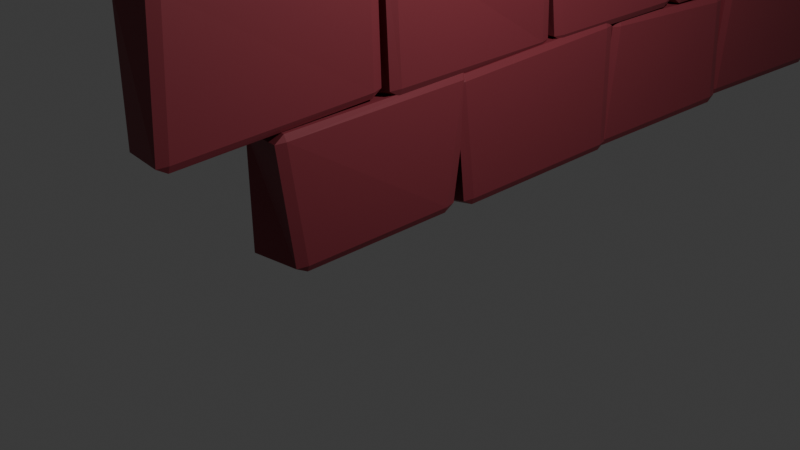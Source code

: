 # Source: wall.blend  (saved by Blender 4.2.66; exported with 4.5.12 LTS)
import bpy
from mathutils import Matrix  # noqa: F401  (used for matrix-valued properties, if any)

bpy.ops.wm.read_factory_settings(use_empty=True)
scene = bpy.context.scene
scene.name = 'Scene'

# ---- collections
col_collection = bpy.data.collections.new('Collection'); scene.collection.children.link(col_collection)

# ---- materials (node trees are filled in below, after node groups)
mat_material = bpy.data.materials.new('Material')
mat_material.alpha_threshold = 0.0
mat_material.use_transparent_shadow = False
mat_material.roughness = 0.5
mat_material.line_color = (0.0, 0.0, 0.0, 1.0)

# ---- material node trees
mat_material.use_nodes = True; mat_material.node_tree.nodes.clear()
_N = mat_material.node_tree.nodes; _L = mat_material.node_tree.links
n0 = _N.new('ShaderNodeOutputMaterial'); n0.name = 'Material Output'; n0.location = (300, 300)
n1 = _N.new('ShaderNodeBsdfPrincipled'); n1.name = 'Principled BSDF'; n1.location = (10, 300)
n1.inputs[0].default_value = (0.2301, 0.03402, 0.04785, 1.0)
n1.inputs[3].default_value = 1.45
_L.new(n1.outputs[0], n0.inputs[0])
n0.is_active_output = True

# ---- world
world_world = bpy.data.worlds.new('World'); scene.world = world_world
world_world.use_nodes = True; world_world.node_tree.nodes.clear()
_N = world_world.node_tree.nodes; _L = world_world.node_tree.links
n0 = _N.new('ShaderNodeOutputWorld'); n0.name = 'World Output'; n0.location = (300, 300)
n1 = _N.new('ShaderNodeBackground'); n1.name = 'Background'; n1.location = (10, 300)
n1.inputs[0].default_value = (0.05088, 0.05088, 0.05088, 1.0)
_L.new(n1.outputs[0], n0.inputs[0])
n0.is_active_output = True
world_world.color = (0.05088, 0.05088, 0.05088)
world_world.sun_shadow_jitter_overblur = 0.0

# ---- cameras
cam_camera = bpy.data.cameras.new('Camera')
cam_camera.clip_end = 100.0
cam_camera.ortho_scale = 7.314

# ---- lights
light_light = bpy.data.lights.new('Light', 'POINT')
light_light.energy = 1000.0
light_light.shadow_soft_size = 0.1

# ---- meshes
me_cube = bpy.data.meshes.new('Cube')
me_cube.from_pydata([(1.024, 2.025, 1.017), (1.038, 1.84, -0.9731), (1.094, -0.08734, 0.9637), (0.9101, 0.1255, -1.016), (-1.101, 2.087, 0.9297), (-1.1, 1.956, -0.8928), (-1.076, 0.0294, 0.8806), (-1.017, 0.02165, -0.998), (1.03, 3.974, 1.104), (0.9981, 4.037, -1.015), (1.045, 1.83, 0.9763), (1.013, 2.003, -1.021), (-1.003, 4.01, 0.9965), (-0.9779, 3.986, -0.9982), (-1.03, 2.078, 0.9593), (-0.9874, 1.913, -1.121), (1.009, 5.891, 0.9206), (1.071, 5.974, -0.9755), (0.9143, 4.044, 1.038), (0.9192, 3.919, -0.9814), (-0.9423, 6.076, 1.025), (-1.128, 6.052, -1.137), (-1.017, 4.029, 1.059), (-0.9538, 3.994, -1.064), (1.13, 7.863, 1.03), (0.99, 7.994, -0.9755), (1.005, 6.007, 1.012), (0.8878, 5.954, -0.9041), (-1.019, 7.997, 1.052), (-0.925, 7.969, -1.022), (-1.001, 6.003, 1.003), (-1.073, 5.917, -1.018), (1.072, 10.03, 0.8713), (1.102, 10.11, -0.937), (0.9879, 7.978, 0.9484), (1.022, 8.069, -0.9665), (-0.9888, 9.988, 0.9791), (-1.101, 9.99, -1.04), (-1.009, 7.937, 0.9504), (-1.0, 8.008, -1.0), (1.111, 12.12, 1.099), (1.002, 12.01, -1.0), (1.061, 9.931, 0.8606), (1.126, 10.1, -0.9752), (-0.8792, 11.93, 1.082), (-0.9364, 11.99, -0.9212), (-1.098, 10.06, 0.9941), (-1.072, 9.964, -0.9011), (1.001, 14.01, 1.044), (1.127, 14.0, -0.9439), (1.069, 11.91, 1.04), (0.9772, 12.05, -0.8718), (-0.9235, 13.92, 0.891), (-0.8818, 13.99, -1.019), (-0.9966, 12.18, 0.9875), (-1.01, 11.89, -0.884), (1.006, 0.9742, 2.999), (0.9075, 1.034, 1.014), (0.9941, -0.997, 2.998), (0.97, -1.059, 0.904), (-1.003, 0.9003, 2.938), (-0.8828, 1.059, 1.14), (-0.8951, -0.9988, 2.975), (-0.936, -0.9915, 0.8721), (1.133, 2.938, 3.039), (0.9156, 3.067, 0.9812), (1.009, 1.035, 2.985), (1.063, 1.1, 0.9687), (-0.9703, 3.067, 3.056), (-0.9098, 3.112, 0.9933), (-0.9228, 1.076, 2.935), (-0.9971, 0.8939, 0.8618), (1.067, 5.036, 3.009), (1.018, 4.929, 1.019), (0.9392, 2.979, 3.055), (0.9889, 3.145, 0.9967), (-1.099, 5.005, 2.998), (-1.06, 5.071, 1.142), (-1.082, 2.932, 3.023), (-0.9831, 3.078, 1.036), (1.032, 6.862, 2.941), (1.01, 6.996, 1.014), (1.172, 5.077, 3.046), (1.019, 5.01, 1.006), (-1.072, 6.939, 2.941), (-1.165, 6.917, 1.027), (-0.9947, 5.06, 2.93), (-0.8699, 4.85, 1.023), (1.022, 8.954, 3.026), (1.073, 9.062, 1.018), (0.976, 6.984, 3.013), (1.043, 7.169, 0.9757), (-0.9933, 9.033, 3.014), (-1.044, 9.002, 0.9707), (-0.9954, 7.053, 2.994), (-1.0, 6.943, 1.018), (1.008, 10.86, 2.979), (0.9513, 10.94, 0.9799), (0.964, 8.947, 3.085), (1.017, 9.032, 0.8175), (-1.049, 10.9, 3.068), (-0.8949, 10.92, 1.079), (-1.034, 8.976, 3.012), (-0.8918, 9.052, 0.9664), (0.9517, 13.0, 2.986), (1.006, 13.09, 0.9577), (0.962, 10.93, 3.105), (0.9943, 11.0, 1.006), (-1.012, 13.0, 2.965), (-1.065, 12.95, 0.9252), (-0.8859, 10.97, 2.95), (-0.8661, 11.06, 1.042), (0.9778, 2.011, 5.013), (0.9421, 1.937, 2.89), (1.015, -0.06316, 5.033), (1.024, -0.1149, 2.935), (-0.9791, 2.019, 4.988), (-1.025, 1.985, 2.974), (-1.11, -0.04195, 5.012), (-0.9904, -0.0009394, 2.979), (0.9876, 4.036, 5.004), (0.9758, 3.959, 2.961), (1.001, 2.005, 4.993), (0.9901, 2.014, 3.005), (-0.9155, 4.009, 5.156), (-0.9663, 4.006, 3.062), (-0.9787, 2.011, 5.068), (-1.046, 2.026, 3.047), (1.111, 6.092, 5.02), (0.9876, 5.979, 2.981), (1.16, 3.893, 5.005), (0.9221, 4.059, 2.995), (-0.9411, 6.085, 4.883), (-1.12, 5.985, 2.933), (-1.008, 4.013, 4.991), (-0.984, 4.009, 3.005), (1.025, 8.048, 5.008), (1.017, 8.03, 2.955), (0.988, 6.01, 4.988), (0.8653, 5.956, 2.993), (-1.015, 8.06, 4.917), (-0.9521, 8.036, 2.98), (-0.9876, 6.018, 4.988), (-0.9881, 5.985, 3.023), (0.8184, 10.04, 5.013), (1.016, 9.868, 3.002), (0.9065, 7.835, 4.986), (1.002, 7.882, 3.126), (-0.9756, 9.931, 4.882), (-1.049, 10.06, 2.994), (-0.8576, 8.062, 5.03), (-1.013, 7.988, 3.003), (1.007, 12.0, 5.001), (1.003, 12.01, 2.969), (1.033, 10.0, 4.973), (0.8736, 9.93, 3.069), (-0.9877, 12.12, 5.075), (-0.9811, 11.97, 2.989), (-0.9772, 10.03, 5.007), (-1.006, 10.01, 2.913), (1.084, 14.03, 5.035), (0.9849, 14.09, 3.001), (0.8682, 12.15, 4.946), (0.9216, 11.94, 2.841), (-0.8505, 13.98, 4.954), (-0.992, 13.97, 2.995), (-0.9989, 12.03, 5.002), (-0.9582, 12.1, 3.068), (0.9807, 1.044, 7.085), (0.9698, 1.031, 4.943), (1.109, -1.009, 7.141), (1.014, -1.006, 4.985), (-1.008, 1.103, 7.118), (-1.014, 1.021, 5.002), (-1.073, -0.988, 6.98), (-1.074, -0.998, 5.126), (0.9883, 3.037, 7.086), (0.9494, 3.046, 5.058), (0.9263, 0.8826, 6.956), (1.055, 0.8469, 5.057), (-1.171, 3.025, 6.934), (-0.8939, 2.963, 4.983), (-1.006, 1.016, 6.997), (-1.131, 0.9707, 4.959), (1.018, 4.991, 7.011), (1.013, 5.002, 5.025), (1.051, 3.039, 6.952), (0.9933, 3.002, 4.999), (-0.9551, 4.889, 6.934), (-1.019, 4.999, 5.006), (-1.048, 2.946, 6.931), (-0.9867, 2.988, 4.988), (1.035, 6.959, 6.81), (0.9851, 6.993, 4.982), (0.9827, 4.995, 7.019), (0.925, 5.035, 4.968), (-1.027, 6.85, 7.119), (-0.9359, 7.057, 5.146), (-1.066, 5.062, 6.98), (-1.025, 4.976, 4.963), (0.877, 8.986, 6.997), (0.8749, 9.063, 4.931), (1.015, 6.99, 6.989), (1.018, 6.911, 5.073), (-0.8765, 8.947, 6.956), (-0.9811, 8.968, 5.018), (-1.034, 7.055, 6.976), (-0.895, 7.01, 5.012), (0.9993, 11.09, 7.0), (0.9325, 10.94, 4.948), (0.97, 8.986, 7.049), (1.037, 9.046, 4.998), (-0.9605, 10.92, 6.905), (-0.9449, 11.08, 4.981), (-1.028, 8.859, 6.995), (-1.125, 9.022, 5.115), (1.051, 13.09, 6.848), (1.097, 12.94, 5.073), (0.9644, 11.05, 7.061), (0.8896, 11.01, 4.924), (-1.029, 13.03, 6.993), (-0.9817, 12.83, 4.962), (-0.909, 10.94, 6.972), (-0.9025, 10.88, 4.926), (1.087, 2.148, 9.102), (0.9863, 2.041, 7.001), (0.8452, -0.0783, 9.086), (1.023, 0.08747, 6.986), (-0.877, 2.013, 9.146), (-0.9899, 1.997, 6.993), (-1.164, 0.09707, 9.056), (-0.8386, 0.002666, 6.936), (1.007, 3.996, 8.993), (0.9957, 4.012, 7.004), (0.9902, 2.025, 8.958), (0.8611, 1.91, 7.097), (-1.109, 3.955, 9.028), (-1.052, 4.047, 7.015), (-1.032, 2.035, 8.859), (-0.8879, 1.963, 7.024), (1.052, 5.899, 9.101), (1.049, 5.905, 6.953), (0.9941, 4.004, 8.995), (0.9648, 4.007, 6.996), (-1.039, 6.102, 8.993), (-1.025, 6.021, 7.017), (-0.978, 3.928, 9.08), (-1.011, 4.002, 7.021), (1.014, 8.091, 9.028), (1.006, 8.012, 6.997), (0.9245, 5.993, 9.029), (1.008, 6.014, 7.009), (-0.9773, 8.038, 9.049), (-0.9763, 8.011, 7.023), (-1.169, 5.906, 9.024), (-0.9605, 5.996, 6.955), (0.9873, 10.0, 8.985), (0.9497, 10.05, 6.956), (0.9853, 8.004, 9.036), (1.06, 7.888, 6.953), (-0.9122, 10.03, 9.059), (-1.149, 10.05, 7.105), (-0.8858, 8.053, 8.862), (-0.8746, 7.914, 6.913), (0.9833, 12.0, 8.927), (0.9431, 12.02, 6.894), (1.095, 10.13, 8.978), (0.9982, 9.985, 7.034), (-0.9743, 12.05, 8.979), (-0.9407, 12.13, 7.132), (-0.9364, 10.12, 8.952), (-1.063, 9.873, 7.056), (0.9828, 13.97, 8.973), (1.034, 13.96, 6.983), (1.109, 12.11, 9.088), (1.013, 12.01, 7.043), (-1.099, 14.08, 9.005), (-1.037, 14.0, 7.014), (-1.004, 12.16, 8.99), (-1.017, 11.99, 7.006), (0.999, 1.07, 10.92), (0.9999, 1.006, 8.999), (1.034, -0.9947, 10.88), (0.999, -1.025, 9.048), (-0.9114, 0.9858, 10.95), (-0.9054, 1.03, 9.089), (-1.061, -0.919, 10.96), (-0.9828, -1.004, 8.985), (0.9258, 2.856, 11.04), (1.0, 3.0, 9.003), (0.9999, 0.9922, 11.0), (1.146, 1.035, 9.037), (-1.014, 3.012, 10.97), (-0.9914, 2.998, 9.117), (-1.019, 1.012, 11.02), (-0.9927, 0.995, 8.991), (0.9941, 5.138, 10.98), (0.9967, 4.964, 8.988), (0.9952, 3.05, 11.05), (0.9902, 2.922, 8.905), (-1.012, 4.999, 10.97), (-1.019, 5.025, 9.01), (-0.9065, 2.983, 11.01), (-0.932, 2.854, 8.926), (0.9824, 6.958, 10.96), (0.9986, 6.924, 8.876), (0.9773, 4.997, 11.07), (0.92, 5.011, 9.0), (-1.015, 6.894, 11.11), (-1.158, 7.034, 9.007), (-1.064, 5.017, 11.04), (-0.8733, 4.948, 8.896), (1.039, 9.078, 10.97), (0.9774, 8.989, 8.984), (0.9424, 7.061, 11.05), (0.9765, 6.859, 9.077), (-1.113, 9.089, 10.89), (-0.9934, 9.012, 8.984), (-0.933, 6.869, 10.89), (-0.888, 6.919, 8.879), (1.006, 11.01, 10.96), (1.026, 10.97, 9.015), (0.9984, 8.987, 10.99), (1.047, 8.849, 9.057), (-1.007, 11.0, 11.0), (-0.9937, 10.86, 9.083), (-1.033, 9.029, 10.98), (-0.9732, 8.876, 9.045), (1.05, 13.03, 11.03), (0.9662, 12.99, 8.991), (0.902, 11.03, 11.04), (1.109, 10.98, 8.969), (-0.9221, 13.01, 11.09), (-0.9981, 13.01, 9.004), (-1.04, 10.94, 10.98), (-0.8563, 10.99, 8.901)], [], [(0, 4, 6, 2), (3, 2, 6, 7), (7, 6, 4, 5), (5, 1, 3, 7), (1, 0, 2, 3), (5, 4, 0, 1), (8, 12, 14, 10), (11, 10, 14, 15), (15, 14, 12, 13), (13, 9, 11, 15), (9, 8, 10, 11), (13, 12, 8, 9), (16, 20, 22, 18), (19, 18, 22, 23), (23, 22, 20, 21), (21, 17, 19, 23), (17, 16, 18, 19), (21, 20, 16, 17), (24, 28, 30, 26), (27, 26, 30, 31), (31, 30, 28, 29), (29, 25, 27, 31), (25, 24, 26, 27), (29, 28, 24, 25), (32, 36, 38, 34), (35, 34, 38, 39), (39, 38, 36, 37), (37, 33, 35, 39), (33, 32, 34, 35), (37, 36, 32, 33), (40, 44, 46, 42), (43, 42, 46, 47), (47, 46, 44, 45), (45, 41, 43, 47), (41, 40, 42, 43), (45, 44, 40, 41), (48, 52, 54, 50), (51, 50, 54, 55), (55, 54, 52, 53), (53, 49, 51, 55), (49, 48, 50, 51), (53, 52, 48, 49), (56, 60, 62, 58), (59, 58, 62, 63), (63, 62, 60, 61), (61, 57, 59, 63), (57, 56, 58, 59), (61, 60, 56, 57), (64, 68, 70, 66), (67, 66, 70, 71), (71, 70, 68, 69), (69, 65, 67, 71), (65, 64, 66, 67), (69, 68, 64, 65), (72, 76, 78, 74), (75, 74, 78, 79), (79, 78, 76, 77), (77, 73, 75, 79), (73, 72, 74, 75), (77, 76, 72, 73), (80, 84, 86, 82), (83, 82, 86, 87), (87, 86, 84, 85), (85, 81, 83, 87), (81, 80, 82, 83), (85, 84, 80, 81), (88, 92, 94, 90), (91, 90, 94, 95), (95, 94, 92, 93), (93, 89, 91, 95), (89, 88, 90, 91), (93, 92, 88, 89), (96, 100, 102, 98), (99, 98, 102, 103), (103, 102, 100, 101), (101, 97, 99, 103), (97, 96, 98, 99), (101, 100, 96, 97), (104, 108, 110, 106), (107, 106, 110, 111), (111, 110, 108, 109), (109, 105, 107, 111), (105, 104, 106, 107), (109, 108, 104, 105), (112, 116, 118, 114), (115, 114, 118, 119), (119, 118, 116, 117), (117, 113, 115, 119), (113, 112, 114, 115), (117, 116, 112, 113), (120, 124, 126, 122), (123, 122, 126, 127), (127, 126, 124, 125), (125, 121, 123, 127), (121, 120, 122, 123), (125, 124, 120, 121), (128, 132, 134, 130), (131, 130, 134, 135), (135, 134, 132, 133), (133, 129, 131, 135), (129, 128, 130, 131), (133, 132, 128, 129), (136, 140, 142, 138), (139, 138, 142, 143), (143, 142, 140, 141), (141, 137, 139, 143), (137, 136, 138, 139), (141, 140, 136, 137), (144, 148, 150, 146), (147, 146, 150, 151), (151, 150, 148, 149), (149, 145, 147, 151), (145, 144, 146, 147), (149, 148, 144, 145), (152, 156, 158, 154), (155, 154, 158, 159), (159, 158, 156, 157), (157, 153, 155, 159), (153, 152, 154, 155), (157, 156, 152, 153), (160, 164, 166, 162), (163, 162, 166, 167), (167, 166, 164, 165), (165, 161, 163, 167), (161, 160, 162, 163), (165, 164, 160, 161), (168, 172, 174, 170), (171, 170, 174, 175), (175, 174, 172, 173), (173, 169, 171, 175), (169, 168, 170, 171), (173, 172, 168, 169), (176, 180, 182, 178), (179, 178, 182, 183), (183, 182, 180, 181), (181, 177, 179, 183), (177, 176, 178, 179), (181, 180, 176, 177), (184, 188, 190, 186), (187, 186, 190, 191), (191, 190, 188, 189), (189, 185, 187, 191), (185, 184, 186, 187), (189, 188, 184, 185), (192, 196, 198, 194), (195, 194, 198, 199), (199, 198, 196, 197), (197, 193, 195, 199), (193, 192, 194, 195), (197, 196, 192, 193), (200, 204, 206, 202), (203, 202, 206, 207), (207, 206, 204, 205), (205, 201, 203, 207), (201, 200, 202, 203), (205, 204, 200, 201), (208, 212, 214, 210), (211, 210, 214, 215), (215, 214, 212, 213), (213, 209, 211, 215), (209, 208, 210, 211), (213, 212, 208, 209), (216, 220, 222, 218), (219, 218, 222, 223), (223, 222, 220, 221), (221, 217, 219, 223), (217, 216, 218, 219), (221, 220, 216, 217), (224, 228, 230, 226), (227, 226, 230, 231), (231, 230, 228, 229), (229, 225, 227, 231), (225, 224, 226, 227), (229, 228, 224, 225), (232, 236, 238, 234), (235, 234, 238, 239), (239, 238, 236, 237), (237, 233, 235, 239), (233, 232, 234, 235), (237, 236, 232, 233), (240, 244, 246, 242), (243, 242, 246, 247), (247, 246, 244, 245), (245, 241, 243, 247), (241, 240, 242, 243), (245, 244, 240, 241), (248, 252, 254, 250), (251, 250, 254, 255), (255, 254, 252, 253), (253, 249, 251, 255), (249, 248, 250, 251), (253, 252, 248, 249), (256, 260, 262, 258), (259, 258, 262, 263), (263, 262, 260, 261), (261, 257, 259, 263), (257, 256, 258, 259), (261, 260, 256, 257), (264, 268, 270, 266), (267, 266, 270, 271), (271, 270, 268, 269), (269, 265, 267, 271), (265, 264, 266, 267), (269, 268, 264, 265), (272, 276, 278, 274), (275, 274, 278, 279), (279, 278, 276, 277), (277, 273, 275, 279), (273, 272, 274, 275), (277, 276, 272, 273), (280, 284, 286, 282), (283, 282, 286, 287), (287, 286, 284, 285), (285, 281, 283, 287), (281, 280, 282, 283), (285, 284, 280, 281), (288, 292, 294, 290), (291, 290, 294, 295), (295, 294, 292, 293), (293, 289, 291, 295), (289, 288, 290, 291), (293, 292, 288, 289), (296, 300, 302, 298), (299, 298, 302, 303), (303, 302, 300, 301), (301, 297, 299, 303), (297, 296, 298, 299), (301, 300, 296, 297), (304, 308, 310, 306), (307, 306, 310, 311), (311, 310, 308, 309), (309, 305, 307, 311), (305, 304, 306, 307), (309, 308, 304, 305), (312, 316, 318, 314), (315, 314, 318, 319), (319, 318, 316, 317), (317, 313, 315, 319), (313, 312, 314, 315), (317, 316, 312, 313), (320, 324, 326, 322), (323, 322, 326, 327), (327, 326, 324, 325), (325, 321, 323, 327), (321, 320, 322, 323), (325, 324, 320, 321), (328, 332, 334, 330), (331, 330, 334, 335), (335, 334, 332, 333), (333, 329, 331, 335), (329, 328, 330, 331), (333, 332, 328, 329)])
_uv = me_cube.uv_layers.new(name='UVMap')
_uv.uv.foreach_set('vector', [0.625, 0.5, 0.875, 0.5, 0.875, 0.75, 0.625, 0.75, 0.375, 0.75, 0.625, 0.75, 0.625, 1.0, 0.375, 1.0, 0.375, 0.0, 0.625, 0.0, 0.625, 0.25, 0.375, 0.25, 0.125, 0.5, 0.375, 0.5, 0.375, 0.75, 0.125, 0.75, 0.375, 0.5, 0.625, 0.5, 0.625, 0.75, 0.375, 0.75, 0.375, 0.25, 0.625, 0.25, 0.625, 0.5, 0.375, 0.5, 0.625, 0.5, 0.875, 0.5, 0.875, 0.75, 0.625, 0.75, 0.375, 0.75, 0.625, 0.75, 0.625, 1.0, 0.375, 1.0, 0.375, 0.0, 0.625, 0.0, 0.625, 0.25, 0.375, 0.25, 0.125, 0.5, 0.375, 0.5, 0.375, 0.75, 0.125, 0.75, 0.375, 0.5, 0.625, 0.5, 0.625, 0.75, 0.375, 0.75, 0.375, 0.25, 0.625, 0.25, 0.625, 0.5, 0.375, 0.5, 0.625, 0.5, 0.875, 0.5, 0.875, 0.75, 0.625, 0.75, 0.375, 0.75, 0.625, 0.75, 0.625, 1.0, 0.375, 1.0, 0.375, 0.0, 0.625, 0.0, 0.625, 0.25, 0.375, 0.25, 0.125, 0.5, 0.375, 0.5, 0.375, 0.75, 0.125, 0.75, 0.375, 0.5, 0.625, 0.5, 0.625, 0.75, 0.375, 0.75, 0.375, 0.25, 0.625, 0.25, 0.625, 0.5, 0.375, 0.5, 0.625, 0.5, 0.875, 0.5, 0.875, 0.75, 0.625, 0.75, 0.375, 0.75, 0.625, 0.75, 0.625, 1.0, 0.375, 1.0, 0.375, 0.0, 0.625, 0.0, 0.625, 0.25, 0.375, 0.25, 0.125, 0.5, 0.375, 0.5, 0.375, 0.75, 0.125, 0.75, 0.375, 0.5, 0.625, 0.5, 0.625, 0.75, 0.375, 0.75, 0.375, 0.25, 0.625, 0.25, 0.625, 0.5, 0.375, 0.5, 0.625, 0.5, 0.875, 0.5, 0.875, 0.75, 0.625, 0.75, 0.375, 0.75, 0.625, 0.75, 0.625, 1.0, 0.375, 1.0, 0.375, 0.0, 0.625, 0.0, 0.625, 0.25, 0.375, 0.25, 0.125, 0.5, 0.375, 0.5, 0.375, 0.75, 0.125, 0.75, 0.375, 0.5, 0.625, 0.5, 0.625, 0.75, 0.375, 0.75, 0.375, 0.25, 0.625, 0.25, 0.625, 0.5, 0.375, 0.5, 0.625, 0.5, 0.875, 0.5, 0.875, 0.75, 0.625, 0.75, 0.375, 0.75, 0.625, 0.75, 0.625, 1.0, 0.375, 1.0, 0.375, 0.0, 0.625, 0.0, 0.625, 0.25, 0.375, 0.25, 0.125, 0.5, 0.375, 0.5, 0.375, 0.75, 0.125, 0.75, 0.375, 0.5, 0.625, 0.5, 0.625, 0.75, 0.375, 0.75, 0.375, 0.25, 0.625, 0.25, 0.625, 0.5, 0.375, 0.5, 0.625, 0.5, 0.875, 0.5, 0.875, 0.75, 0.625, 0.75, 0.375, 0.75, 0.625, 0.75, 0.625, 1.0, 0.375, 1.0, 0.375, 0.0, 0.625, 0.0, 0.625, 0.25, 0.375, 0.25, 0.125, 0.5, 0.375, 0.5, 0.375, 0.75, 0.125, 0.75, 0.375, 0.5, 0.625, 0.5, 0.625, 0.75, 0.375, 0.75, 0.375, 0.25, 0.625, 0.25, 0.625, 0.5, 0.375, 0.5, 0.625, 0.5, 0.875, 0.5, 0.875, 0.75, 0.625, 0.75, 0.375, 0.75, 0.625, 0.75, 0.625, 1.0, 0.375, 1.0, 0.375, 0.0, 0.625, 0.0, 0.625, 0.25, 0.375, 0.25, 0.125, 0.5, 0.375, 0.5, 0.375, 0.75, 0.125, 0.75, 0.375, 0.5, 0.625, 0.5, 0.625, 0.75, 0.375, 0.75, 0.375, 0.25, 0.625, 0.25, 0.625, 0.5, 0.375, 0.5, 0.625, 0.5, 0.875, 0.5, 0.875, 0.75, 0.625, 0.75, 0.375, 0.75, 0.625, 0.75, 0.625, 1.0, 0.375, 1.0, 0.375, 0.0, 0.625, 0.0, 0.625, 0.25, 0.375, 0.25, 0.125, 0.5, 0.375, 0.5, 0.375, 0.75, 0.125, 0.75, 0.375, 0.5, 0.625, 0.5, 0.625, 0.75, 0.375, 0.75, 0.375, 0.25, 0.625, 0.25, 0.625, 0.5, 0.375, 0.5, 0.625, 0.5, 0.875, 0.5, 0.875, 0.75, 0.625, 0.75, 0.375, 0.75, 0.625, 0.75, 0.625, 1.0, 0.375, 1.0, 0.375, 0.0, 0.625, 0.0, 0.625, 0.25, 0.375, 0.25, 0.125, 0.5, 0.375, 0.5, 0.375, 0.75, 0.125, 0.75, 0.375, 0.5, 0.625, 0.5, 0.625, 0.75, 0.375, 0.75, 0.375, 0.25, 0.625, 0.25, 0.625, 0.5, 0.375, 0.5, 0.625, 0.5, 0.875, 0.5, 0.875, 0.75, 0.625, 0.75, 0.375, 0.75, 0.625, 0.75, 0.625, 1.0, 0.375, 1.0, 0.375, 0.0, 0.625, 0.0, 0.625, 0.25, 0.375, 0.25, 0.125, 0.5, 0.375, 0.5, 0.375, 0.75, 0.125, 0.75, 0.375, 0.5, 0.625, 0.5, 0.625, 0.75, 0.375, 0.75, 0.375, 0.25, 0.625, 0.25, 0.625, 0.5, 0.375, 0.5, 0.625, 0.5, 0.875, 0.5, 0.875, 0.75, 0.625, 0.75, 0.375, 0.75, 0.625, 0.75, 0.625, 1.0, 0.375, 1.0, 0.375, 0.0, 0.625, 0.0, 0.625, 0.25, 0.375, 0.25, 0.125, 0.5, 0.375, 0.5, 0.375, 0.75, 0.125, 0.75, 0.375, 0.5, 0.625, 0.5, 0.625, 0.75, 0.375, 0.75, 0.375, 0.25, 0.625, 0.25, 0.625, 0.5, 0.375, 0.5, 0.625, 0.5, 0.875, 0.5, 0.875, 0.75, 0.625, 0.75, 0.375, 0.75, 0.625, 0.75, 0.625, 1.0, 0.375, 1.0, 0.375, 0.0, 0.625, 0.0, 0.625, 0.25, 0.375, 0.25, 0.125, 0.5, 0.375, 0.5, 0.375, 0.75, 0.125, 0.75, 0.375, 0.5, 0.625, 0.5, 0.625, 0.75, 0.375, 0.75, 0.375, 0.25, 0.625, 0.25, 0.625, 0.5, 0.375, 0.5, 0.625, 0.5, 0.875, 0.5, 0.875, 0.75, 0.625, 0.75, 0.375, 0.75, 0.625, 0.75, 0.625, 1.0, 0.375, 1.0, 0.375, 0.0, 0.625, 0.0, 0.625, 0.25, 0.375, 0.25, 0.125, 0.5, 0.375, 0.5, 0.375, 0.75, 0.125, 0.75, 0.375, 0.5, 0.625, 0.5, 0.625, 0.75, 0.375, 0.75, 0.375, 0.25, 0.625, 0.25, 0.625, 0.5, 0.375, 0.5, 0.625, 0.5, 0.875, 0.5, 0.875, 0.75, 0.625, 0.75, 0.375, 0.75, 0.625, 0.75, 0.625, 1.0, 0.375, 1.0, 0.375, 0.0, 0.625, 0.0, 0.625, 0.25, 0.375, 0.25, 0.125, 0.5, 0.375, 0.5, 0.375, 0.75, 0.125, 0.75, 0.375, 0.5, 0.625, 0.5, 0.625, 0.75, 0.375, 0.75, 0.375, 0.25, 0.625, 0.25, 0.625, 0.5, 0.375, 0.5, 0.625, 0.5, 0.875, 0.5, 0.875, 0.75, 0.625, 0.75, 0.375, 0.75, 0.625, 0.75, 0.625, 1.0, 0.375, 1.0, 0.375, 0.0, 0.625, 0.0, 0.625, 0.25, 0.375, 0.25, 0.125, 0.5, 0.375, 0.5, 0.375, 0.75, 0.125, 0.75, 0.375, 0.5, 0.625, 0.5, 0.625, 0.75, 0.375, 0.75, 0.375, 0.25, 0.625, 0.25, 0.625, 0.5, 0.375, 0.5, 0.625, 0.5, 0.875, 0.5, 0.875, 0.75, 0.625, 0.75, 0.375, 0.75, 0.625, 0.75, 0.625, 1.0, 0.375, 1.0, 0.375, 0.0, 0.625, 0.0, 0.625, 0.25, 0.375, 0.25, 0.125, 0.5, 0.375, 0.5, 0.375, 0.75, 0.125, 0.75, 0.375, 0.5, 0.625, 0.5, 0.625, 0.75, 0.375, 0.75, 0.375, 0.25, 0.625, 0.25, 0.625, 0.5, 0.375, 0.5, 0.625, 0.5, 0.875, 0.5, 0.875, 0.75, 0.625, 0.75, 0.375, 0.75, 0.625, 0.75, 0.625, 1.0, 0.375, 1.0, 0.375, 0.0, 0.625, 0.0, 0.625, 0.25, 0.375, 0.25, 0.125, 0.5, 0.375, 0.5, 0.375, 0.75, 0.125, 0.75, 0.375, 0.5, 0.625, 0.5, 0.625, 0.75, 0.375, 0.75, 0.375, 0.25, 0.625, 0.25, 0.625, 0.5, 0.375, 0.5, 0.625, 0.5, 0.875, 0.5, 0.875, 0.75, 0.625, 0.75, 0.375, 0.75, 0.625, 0.75, 0.625, 1.0, 0.375, 1.0, 0.375, 0.0, 0.625, 0.0, 0.625, 0.25, 0.375, 0.25, 0.125, 0.5, 0.375, 0.5, 0.375, 0.75, 0.125, 0.75, 0.375, 0.5, 0.625, 0.5, 0.625, 0.75, 0.375, 0.75, 0.375, 0.25, 0.625, 0.25, 0.625, 0.5, 0.375, 0.5, 0.625, 0.5, 0.875, 0.5, 0.875, 0.75, 0.625, 0.75, 0.375, 0.75, 0.625, 0.75, 0.625, 1.0, 0.375, 1.0, 0.375, 0.0, 0.625, 0.0, 0.625, 0.25, 0.375, 0.25, 0.125, 0.5, 0.375, 0.5, 0.375, 0.75, 0.125, 0.75, 0.375, 0.5, 0.625, 0.5, 0.625, 0.75, 0.375, 0.75, 0.375, 0.25, 0.625, 0.25, 0.625, 0.5, 0.375, 0.5, 0.625, 0.5, 0.875, 0.5, 0.875, 0.75, 0.625, 0.75, 0.375, 0.75, 0.625, 0.75, 0.625, 1.0, 0.375, 1.0, 0.375, 0.0, 0.625, 0.0, 0.625, 0.25, 0.375, 0.25, 0.125, 0.5, 0.375, 0.5, 0.375, 0.75, 0.125, 0.75, 0.375, 0.5, 0.625, 0.5, 0.625, 0.75, 0.375, 0.75, 0.375, 0.25, 0.625, 0.25, 0.625, 0.5, 0.375, 0.5, 0.625, 0.5, 0.875, 0.5, 0.875, 0.75, 0.625, 0.75, 0.375, 0.75, 0.625, 0.75, 0.625, 1.0, 0.375, 1.0, 0.375, 0.0, 0.625, 0.0, 0.625, 0.25, 0.375, 0.25, 0.125, 0.5, 0.375, 0.5, 0.375, 0.75, 0.125, 0.75, 0.375, 0.5, 0.625, 0.5, 0.625, 0.75, 0.375, 0.75, 0.375, 0.25, 0.625, 0.25, 0.625, 0.5, 0.375, 0.5, 0.625, 0.5, 0.875, 0.5, 0.875, 0.75, 0.625, 0.75, 0.375, 0.75, 0.625, 0.75, 0.625, 1.0, 0.375, 1.0, 0.375, 0.0, 0.625, 0.0, 0.625, 0.25, 0.375, 0.25, 0.125, 0.5, 0.375, 0.5, 0.375, 0.75, 0.125, 0.75, 0.375, 0.5, 0.625, 0.5, 0.625, 0.75, 0.375, 0.75, 0.375, 0.25, 0.625, 0.25, 0.625, 0.5, 0.375, 0.5, 0.625, 0.5, 0.875, 0.5, 0.875, 0.75, 0.625, 0.75, 0.375, 0.75, 0.625, 0.75, 0.625, 1.0, 0.375, 1.0, 0.375, 0.0, 0.625, 0.0, 0.625, 0.25, 0.375, 0.25, 0.125, 0.5, 0.375, 0.5, 0.375, 0.75, 0.125, 0.75, 0.375, 0.5, 0.625, 0.5, 0.625, 0.75, 0.375, 0.75, 0.375, 0.25, 0.625, 0.25, 0.625, 0.5, 0.375, 0.5, 0.625, 0.5, 0.875, 0.5, 0.875, 0.75, 0.625, 0.75, 0.375, 0.75, 0.625, 0.75, 0.625, 1.0, 0.375, 1.0, 0.375, 0.0, 0.625, 0.0, 0.625, 0.25, 0.375, 0.25, 0.125, 0.5, 0.375, 0.5, 0.375, 0.75, 0.125, 0.75, 0.375, 0.5, 0.625, 0.5, 0.625, 0.75, 0.375, 0.75, 0.375, 0.25, 0.625, 0.25, 0.625, 0.5, 0.375, 0.5, 0.625, 0.5, 0.875, 0.5, 0.875, 0.75, 0.625, 0.75, 0.375, 0.75, 0.625, 0.75, 0.625, 1.0, 0.375, 1.0, 0.375, 0.0, 0.625, 0.0, 0.625, 0.25, 0.375, 0.25, 0.125, 0.5, 0.375, 0.5, 0.375, 0.75, 0.125, 0.75, 0.375, 0.5, 0.625, 0.5, 0.625, 0.75, 0.375, 0.75, 0.375, 0.25, 0.625, 0.25, 0.625, 0.5, 0.375, 0.5, 0.625, 0.5, 0.875, 0.5, 0.875, 0.75, 0.625, 0.75, 0.375, 0.75, 0.625, 0.75, 0.625, 1.0, 0.375, 1.0, 0.375, 0.0, 0.625, 0.0, 0.625, 0.25, 0.375, 0.25, 0.125, 0.5, 0.375, 0.5, 0.375, 0.75, 0.125, 0.75, 0.375, 0.5, 0.625, 0.5, 0.625, 0.75, 0.375, 0.75, 0.375, 0.25, 0.625, 0.25, 0.625, 0.5, 0.375, 0.5, 0.625, 0.5, 0.875, 0.5, 0.875, 0.75, 0.625, 0.75, 0.375, 0.75, 0.625, 0.75, 0.625, 1.0, 0.375, 1.0, 0.375, 0.0, 0.625, 0.0, 0.625, 0.25, 0.375, 0.25, 0.125, 0.5, 0.375, 0.5, 0.375, 0.75, 0.125, 0.75, 0.375, 0.5, 0.625, 0.5, 0.625, 0.75, 0.375, 0.75, 0.375, 0.25, 0.625, 0.25, 0.625, 0.5, 0.375, 0.5, 0.625, 0.5, 0.875, 0.5, 0.875, 0.75, 0.625, 0.75, 0.375, 0.75, 0.625, 0.75, 0.625, 1.0, 0.375, 1.0, 0.375, 0.0, 0.625, 0.0, 0.625, 0.25, 0.375, 0.25, 0.125, 0.5, 0.375, 0.5, 0.375, 0.75, 0.125, 0.75, 0.375, 0.5, 0.625, 0.5, 0.625, 0.75, 0.375, 0.75, 0.375, 0.25, 0.625, 0.25, 0.625, 0.5, 0.375, 0.5, 0.625, 0.5, 0.875, 0.5, 0.875, 0.75, 0.625, 0.75, 0.375, 0.75, 0.625, 0.75, 0.625, 1.0, 0.375, 1.0, 0.375, 0.0, 0.625, 0.0, 0.625, 0.25, 0.375, 0.25, 0.125, 0.5, 0.375, 0.5, 0.375, 0.75, 0.125, 0.75, 0.375, 0.5, 0.625, 0.5, 0.625, 0.75, 0.375, 0.75, 0.375, 0.25, 0.625, 0.25, 0.625, 0.5, 0.375, 0.5, 0.625, 0.5, 0.875, 0.5, 0.875, 0.75, 0.625, 0.75, 0.375, 0.75, 0.625, 0.75, 0.625, 1.0, 0.375, 1.0, 0.375, 0.0, 0.625, 0.0, 0.625, 0.25, 0.375, 0.25, 0.125, 0.5, 0.375, 0.5, 0.375, 0.75, 0.125, 0.75, 0.375, 0.5, 0.625, 0.5, 0.625, 0.75, 0.375, 0.75, 0.375, 0.25, 0.625, 0.25, 0.625, 0.5, 0.375, 0.5, 0.625, 0.5, 0.875, 0.5, 0.875, 0.75, 0.625, 0.75, 0.375, 0.75, 0.625, 0.75, 0.625, 1.0, 0.375, 1.0, 0.375, 0.0, 0.625, 0.0, 0.625, 0.25, 0.375, 0.25, 0.125, 0.5, 0.375, 0.5, 0.375, 0.75, 0.125, 0.75, 0.375, 0.5, 0.625, 0.5, 0.625, 0.75, 0.375, 0.75, 0.375, 0.25, 0.625, 0.25, 0.625, 0.5, 0.375, 0.5, 0.625, 0.5, 0.875, 0.5, 0.875, 0.75, 0.625, 0.75, 0.375, 0.75, 0.625, 0.75, 0.625, 1.0, 0.375, 1.0, 0.375, 0.0, 0.625, 0.0, 0.625, 0.25, 0.375, 0.25, 0.125, 0.5, 0.375, 0.5, 0.375, 0.75, 0.125, 0.75, 0.375, 0.5, 0.625, 0.5, 0.625, 0.75, 0.375, 0.75, 0.375, 0.25, 0.625, 0.25, 0.625, 0.5, 0.375, 0.5, 0.625, 0.5, 0.875, 0.5, 0.875, 0.75, 0.625, 0.75, 0.375, 0.75, 0.625, 0.75, 0.625, 1.0, 0.375, 1.0, 0.375, 0.0, 0.625, 0.0, 0.625, 0.25, 0.375, 0.25, 0.125, 0.5, 0.375, 0.5, 0.375, 0.75, 0.125, 0.75, 0.375, 0.5, 0.625, 0.5, 0.625, 0.75, 0.375, 0.75, 0.375, 0.25, 0.625, 0.25, 0.625, 0.5, 0.375, 0.5, 0.625, 0.5, 0.875, 0.5, 0.875, 0.75, 0.625, 0.75, 0.375, 0.75, 0.625, 0.75, 0.625, 1.0, 0.375, 1.0, 0.375, 0.0, 0.625, 0.0, 0.625, 0.25, 0.375, 0.25, 0.125, 0.5, 0.375, 0.5, 0.375, 0.75, 0.125, 0.75, 0.375, 0.5, 0.625, 0.5, 0.625, 0.75, 0.375, 0.75, 0.375, 0.25, 0.625, 0.25, 0.625, 0.5, 0.375, 0.5, 0.625, 0.5, 0.875, 0.5, 0.875, 0.75, 0.625, 0.75, 0.375, 0.75, 0.625, 0.75, 0.625, 1.0, 0.375, 1.0, 0.375, 0.0, 0.625, 0.0, 0.625, 0.25, 0.375, 0.25, 0.125, 0.5, 0.375, 0.5, 0.375, 0.75, 0.125, 0.75, 0.375, 0.5, 0.625, 0.5, 0.625, 0.75, 0.375, 0.75, 0.375, 0.25, 0.625, 0.25, 0.625, 0.5, 0.375, 0.5, 0.625, 0.5, 0.875, 0.5, 0.875, 0.75, 0.625, 0.75, 0.375, 0.75, 0.625, 0.75, 0.625, 1.0, 0.375, 1.0, 0.375, 0.0, 0.625, 0.0, 0.625, 0.25, 0.375, 0.25, 0.125, 0.5, 0.375, 0.5, 0.375, 0.75, 0.125, 0.75, 0.375, 0.5, 0.625, 0.5, 0.625, 0.75, 0.375, 0.75, 0.375, 0.25, 0.625, 0.25, 0.625, 0.5, 0.375, 0.5, 0.625, 0.5, 0.875, 0.5, 0.875, 0.75, 0.625, 0.75, 0.375, 0.75, 0.625, 0.75, 0.625, 1.0, 0.375, 1.0, 0.375, 0.0, 0.625, 0.0, 0.625, 0.25, 0.375, 0.25, 0.125, 0.5, 0.375, 0.5, 0.375, 0.75, 0.125, 0.75, 0.375, 0.5, 0.625, 0.5, 0.625, 0.75, 0.375, 0.75, 0.375, 0.25, 0.625, 0.25, 0.625, 0.5, 0.375, 0.5, 0.625, 0.5, 0.875, 0.5, 0.875, 0.75, 0.625, 0.75, 0.375, 0.75, 0.625, 0.75, 0.625, 1.0, 0.375, 1.0, 0.375, 0.0, 0.625, 0.0, 0.625, 0.25, 0.375, 0.25, 0.125, 0.5, 0.375, 0.5, 0.375, 0.75, 0.125, 0.75, 0.375, 0.5, 0.625, 0.5, 0.625, 0.75, 0.375, 0.75, 0.375, 0.25, 0.625, 0.25, 0.625, 0.5, 0.375, 0.5, 0.625, 0.5, 0.875, 0.5, 0.875, 0.75, 0.625, 0.75, 0.375, 0.75, 0.625, 0.75, 0.625, 1.0, 0.375, 1.0, 0.375, 0.0, 0.625, 0.0, 0.625, 0.25, 0.375, 0.25, 0.125, 0.5, 0.375, 0.5, 0.375, 0.75, 0.125, 0.75, 0.375, 0.5, 0.625, 0.5, 0.625, 0.75, 0.375, 0.75, 0.375, 0.25, 0.625, 0.25, 0.625, 0.5, 0.375, 0.5, 0.625, 0.5, 0.875, 0.5, 0.875, 0.75, 0.625, 0.75, 0.375, 0.75, 0.625, 0.75, 0.625, 1.0, 0.375, 1.0, 0.375, 0.0, 0.625, 0.0, 0.625, 0.25, 0.375, 0.25, 0.125, 0.5, 0.375, 0.5, 0.375, 0.75, 0.125, 0.75, 0.375, 0.5, 0.625, 0.5, 0.625, 0.75, 0.375, 0.75, 0.375, 0.25, 0.625, 0.25, 0.625, 0.5, 0.375, 0.5, 0.625, 0.5, 0.875, 0.5, 0.875, 0.75, 0.625, 0.75, 0.375, 0.75, 0.625, 0.75, 0.625, 1.0, 0.375, 1.0, 0.375, 0.0, 0.625, 0.0, 0.625, 0.25, 0.375, 0.25, 0.125, 0.5, 0.375, 0.5, 0.375, 0.75, 0.125, 0.75, 0.375, 0.5, 0.625, 0.5, 0.625, 0.75, 0.375, 0.75, 0.375, 0.25, 0.625, 0.25, 0.625, 0.5, 0.375, 0.5])
me_cube.materials.append(mat_material)
me_cube.use_mirror_vertex_groups = False
me_cube.update()

# ---- objects
ob_cube = bpy.data.objects.new('Cube', me_cube)
ob_light = bpy.data.objects.new('Light', light_light)
ob_camera = bpy.data.objects.new('Camera', cam_camera)

# ---- transforms, parenting, visibility, modifiers, constraints
ob_cube.location = (0.0, -1.637, 0.745)
ob_cube.scale = (0.2907, 1.156, 0.7288)
ob_cube.lock_rotations_4d = False
ob_cube.empty_display_type = 'ARROWS'
ob_cube.lineart.crease_threshold = 0.0
_m = ob_cube.modifiers.new('Bevel', 'BEVEL')
ob_light.location = (4.076, 1.005, 5.904)
ob_light.rotation_euler = (0.6503, 0.05522, 1.866)
ob_light.lock_rotations_4d = False
ob_light.empty_display_type = 'ARROWS'
ob_light.color = (0.0, 0.0, 0.0, 0.0)
ob_light.lineart.crease_threshold = 0.0
ob_camera.location = (7.359, -6.926, 4.958)
ob_camera.rotation_euler = (1.109, 0.0, 0.8149)
ob_camera.lock_rotations_4d = False
ob_camera.empty_display_type = 'ARROWS'
ob_camera.color = (0.0, 0.0, 0.0, 0.0)
ob_camera.display_type = 'WIRE'
ob_camera.lineart.crease_threshold = 0.0

# ---- collection membership
col_collection.objects.link(ob_cube)
col_collection.objects.link(ob_light)
col_collection.objects.link(ob_camera)

# ---- scene / render settings (as saved in the file)
scene.camera = ob_camera
scene.frame_start = 1; scene.frame_end = 250; scene.frame_set(1)
scene.render.engine = 'BLENDER_EEVEE_NEXT'
bpy.context.view_layer.update()
